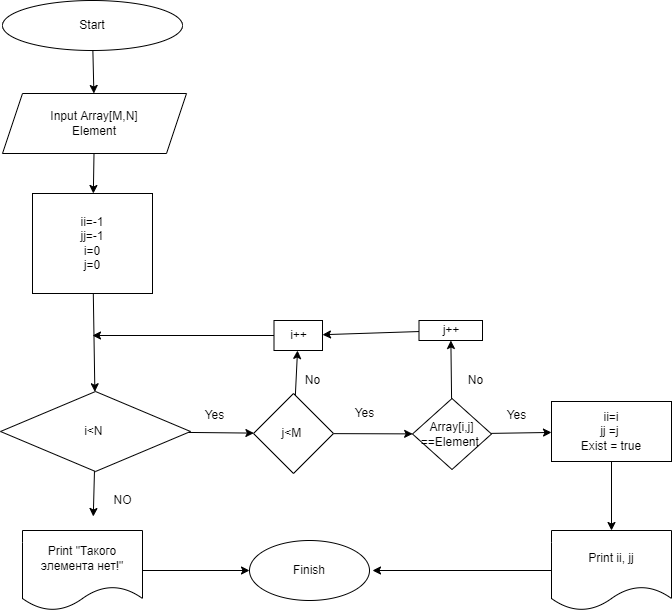

The diagram above was exported from draw.io. Its source (the exported page's mxGraphModel, read from the mxfile embedded in the PNG):
<mxGraphModel dx="796" dy="320" grid="1" gridSize="10" guides="1" tooltips="1" connect="1" arrows="1" fold="1" page="1" pageScale="1" pageWidth="827" pageHeight="1169" math="0" shadow="0">
  <root>
    <mxCell id="0" />
    <mxCell id="1" parent="0" />
    <mxCell id="9" value="" style="edgeStyle=none;html=1;" edge="1" parent="1" source="3" target="5">
      <mxGeometry relative="1" as="geometry" />
    </mxCell>
    <mxCell id="3" value="Start" style="ellipse;whiteSpace=wrap;html=1;" vertex="1" parent="1">
      <mxGeometry x="310" width="180" height="50" as="geometry" />
    </mxCell>
    <mxCell id="11" value="" style="edgeStyle=none;html=1;" edge="1" parent="1" source="5" target="10">
      <mxGeometry relative="1" as="geometry" />
    </mxCell>
    <mxCell id="5" value="Input Array[M,N]&lt;br&gt;Element&lt;br&gt;" style="shape=parallelogram;perimeter=parallelogramPerimeter;whiteSpace=wrap;html=1;fixedSize=1;" vertex="1" parent="1">
      <mxGeometry x="310" y="93" width="184" height="60" as="geometry" />
    </mxCell>
    <mxCell id="13" value="" style="edgeStyle=none;html=1;" edge="1" parent="1" source="10" target="12">
      <mxGeometry relative="1" as="geometry" />
    </mxCell>
    <mxCell id="10" value="ii=-1&lt;br&gt;jj=-1&lt;br&gt;i=0&lt;br&gt;j=0" style="whiteSpace=wrap;html=1;" vertex="1" parent="1">
      <mxGeometry x="340" y="193" width="120" height="100" as="geometry" />
    </mxCell>
    <mxCell id="15" value="" style="edgeStyle=none;html=1;" edge="1" parent="1" source="12" target="14">
      <mxGeometry relative="1" as="geometry" />
    </mxCell>
    <mxCell id="33" value="" style="edgeStyle=none;html=1;" edge="1" parent="1" source="12">
      <mxGeometry relative="1" as="geometry">
        <mxPoint x="400.78260869565224" y="516" as="targetPoint" />
      </mxGeometry>
    </mxCell>
    <mxCell id="12" value="i&amp;lt;N&amp;nbsp;" style="rhombus;whiteSpace=wrap;html=1;" vertex="1" parent="1">
      <mxGeometry x="308" y="391" width="190" height="80" as="geometry" />
    </mxCell>
    <mxCell id="18" value="" style="edgeStyle=none;html=1;" edge="1" parent="1" source="14" target="21">
      <mxGeometry relative="1" as="geometry">
        <mxPoint x="721" y="370" as="targetPoint" />
      </mxGeometry>
    </mxCell>
    <mxCell id="28" value="" style="edgeStyle=none;html=1;" edge="1" parent="1" source="14" target="27">
      <mxGeometry relative="1" as="geometry" />
    </mxCell>
    <mxCell id="14" value="j&amp;lt;M&amp;nbsp;" style="rhombus;whiteSpace=wrap;html=1;" vertex="1" parent="1">
      <mxGeometry x="561" y="393" width="80" height="80" as="geometry" />
    </mxCell>
    <mxCell id="16" value="Yes" style="text;html=1;align=center;verticalAlign=middle;resizable=0;points=[];autosize=1;strokeColor=none;fillColor=none;" vertex="1" parent="1">
      <mxGeometry x="507" y="405" width="30" height="20" as="geometry" />
    </mxCell>
    <mxCell id="19" value="Yes" style="text;html=1;align=center;verticalAlign=middle;resizable=0;points=[];autosize=1;strokeColor=none;fillColor=none;" vertex="1" parent="1">
      <mxGeometry x="657" y="403" width="30" height="20" as="geometry" />
    </mxCell>
    <mxCell id="23" value="" style="edgeStyle=none;html=1;" edge="1" parent="1" source="21" target="22">
      <mxGeometry relative="1" as="geometry" />
    </mxCell>
    <mxCell id="41" value="" style="edgeStyle=none;html=1;" edge="1" parent="1" source="21" target="40">
      <mxGeometry relative="1" as="geometry" />
    </mxCell>
    <mxCell id="21" value="Array[i,j] ==Element&amp;nbsp;" style="rhombus;whiteSpace=wrap;html=1;" vertex="1" parent="1">
      <mxGeometry x="720" y="398" width="79" height="71" as="geometry" />
    </mxCell>
    <mxCell id="25" value="" style="edgeStyle=none;html=1;" edge="1" parent="1" source="22" target="24">
      <mxGeometry relative="1" as="geometry" />
    </mxCell>
    <mxCell id="22" value="ii=i&lt;br&gt;jj =j&amp;nbsp;&lt;br&gt;Exist = true" style="whiteSpace=wrap;html=1;" vertex="1" parent="1">
      <mxGeometry x="859" y="401" width="120" height="60" as="geometry" />
    </mxCell>
    <mxCell id="39" value="" style="edgeStyle=none;html=1;" edge="1" parent="1" source="24">
      <mxGeometry relative="1" as="geometry">
        <mxPoint x="680" y="570" as="targetPoint" />
      </mxGeometry>
    </mxCell>
    <mxCell id="24" value="Print ii, jj" style="shape=document;whiteSpace=wrap;html=1;boundedLbl=1;" vertex="1" parent="1">
      <mxGeometry x="859" y="530" width="120" height="80" as="geometry" />
    </mxCell>
    <mxCell id="26" value="Yes&lt;br&gt;" style="text;html=1;align=center;verticalAlign=middle;resizable=0;points=[];autosize=1;strokeColor=none;fillColor=none;" vertex="1" parent="1">
      <mxGeometry x="809" y="405" width="30" height="20" as="geometry" />
    </mxCell>
    <mxCell id="31" value="" style="edgeStyle=none;html=1;" edge="1" parent="1" source="27">
      <mxGeometry relative="1" as="geometry">
        <mxPoint x="400" y="335" as="targetPoint" />
      </mxGeometry>
    </mxCell>
    <mxCell id="27" value="i++" style="whiteSpace=wrap;html=1;" vertex="1" parent="1">
      <mxGeometry x="581.5" y="320" width="48.5" height="30" as="geometry" />
    </mxCell>
    <mxCell id="29" value="No" style="text;html=1;align=center;verticalAlign=middle;resizable=0;points=[];autosize=1;strokeColor=none;fillColor=none;" vertex="1" parent="1">
      <mxGeometry x="605" y="370" width="30" height="20" as="geometry" />
    </mxCell>
    <mxCell id="34" value="NO" style="text;html=1;align=center;verticalAlign=middle;resizable=0;points=[];autosize=1;strokeColor=none;fillColor=none;" vertex="1" parent="1">
      <mxGeometry x="415" y="490" width="30" height="20" as="geometry" />
    </mxCell>
    <mxCell id="37" value="" style="edgeStyle=none;html=1;" edge="1" parent="1" source="35" target="36">
      <mxGeometry relative="1" as="geometry" />
    </mxCell>
    <mxCell id="35" value="Print &quot;Такого элемента нет!&quot;" style="shape=document;whiteSpace=wrap;html=1;boundedLbl=1;" vertex="1" parent="1">
      <mxGeometry x="330" y="530" width="120" height="80" as="geometry" />
    </mxCell>
    <mxCell id="36" value="Finish" style="ellipse;whiteSpace=wrap;html=1;" vertex="1" parent="1">
      <mxGeometry x="557" y="540" width="120" height="60" as="geometry" />
    </mxCell>
    <mxCell id="42" value="" style="edgeStyle=none;html=1;" edge="1" parent="1" source="40" target="27">
      <mxGeometry relative="1" as="geometry" />
    </mxCell>
    <mxCell id="40" value="j++" style="whiteSpace=wrap;html=1;" vertex="1" parent="1">
      <mxGeometry x="726.5" y="320" width="63.5" height="20" as="geometry" />
    </mxCell>
    <mxCell id="43" value="No" style="text;html=1;align=center;verticalAlign=middle;resizable=0;points=[];autosize=1;strokeColor=none;fillColor=none;" vertex="1" parent="1">
      <mxGeometry x="768" y="370" width="30" height="20" as="geometry" />
    </mxCell>
  </root>
</mxGraphModel>